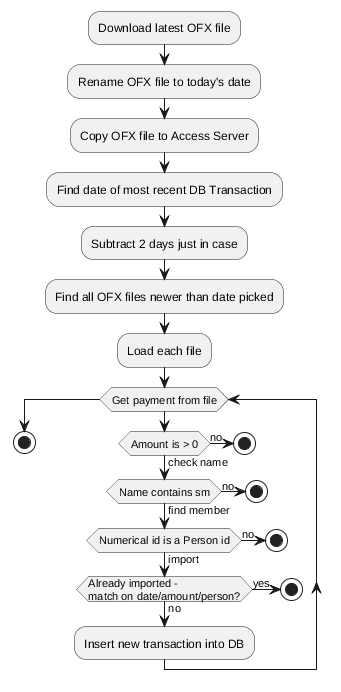

The diagram above was rendered by PlantUML. Its source (embedded in the PNG):
@startuml

:Download latest OFX file;
:Rename OFX file to today's date;
:Copy OFX file to Access Server;
:Find date of most recent DB Transaction;
:Subtract 2 days just in case;
:Find all OFX files newer than date picked;
:Load each file;
while(Get payment from file)
  if (Amount is > 0) then (check name)
     if (Name contains sm) then (find member)
        if (Numerical id is a Person id) then (import)
           if (Already imported - \nmatch on date/amount/person?) then (no)
              :Insert new transaction into DB;
           else (yes)
              stop
           endif
        else (no)
           stop
        endif
     else (no)
        stop
     endif
  else (no)
     stop
  endif
endwhile
stop
@enduml